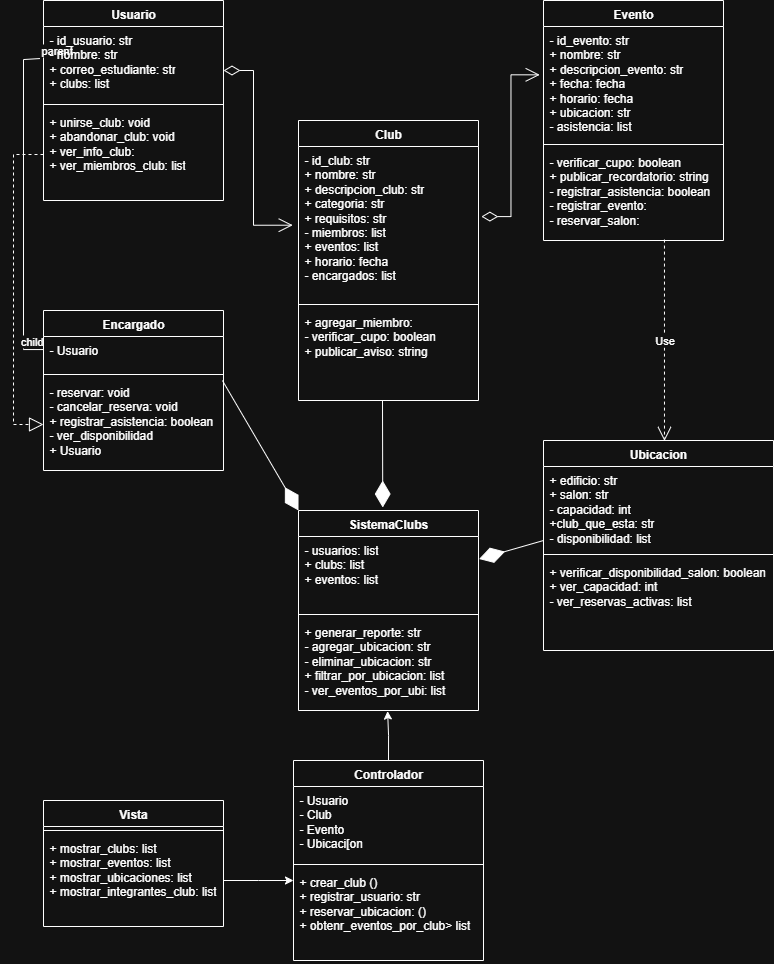

The diagram above was exported from draw.io. Its source (the exported page's mxGraphModel, read from the mxfile embedded in the PNG):
<mxGraphModel dx="538" dy="722" grid="1" gridSize="10" guides="1" tooltips="1" connect="1" arrows="1" fold="1" page="1" pageScale="1" pageWidth="850" pageHeight="1100" math="0" shadow="0">
  <root>
    <mxCell id="0" />
    <mxCell id="1" parent="0" />
    <mxCell id="KpoeErT1Gl_LM7aSX340-1" value="Usuario" style="swimlane;fontStyle=1;align=center;verticalAlign=top;childLayout=stackLayout;horizontal=1;startSize=26;horizontalStack=0;resizeParent=1;resizeParentMax=0;resizeLast=0;collapsible=1;marginBottom=0;whiteSpace=wrap;html=1;" parent="1" vertex="1">
      <mxGeometry x="80" y="120" width="180" height="200" as="geometry" />
    </mxCell>
    <mxCell id="KpoeErT1Gl_LM7aSX340-37" value="" style="endArrow=none;html=1;edgeStyle=orthogonalEdgeStyle;rounded=0;exitX=-0.025;exitY=0.433;exitDx=0;exitDy=0;exitPerimeter=0;entryX=-0.005;entryY=0.384;entryDx=0;entryDy=0;entryPerimeter=0;" parent="KpoeErT1Gl_LM7aSX340-1" edge="1">
      <mxGeometry relative="1" as="geometry">
        <mxPoint x="-3.600000000000108" y="58.04200000000003" as="sourcePoint" />
        <mxPoint x="-8.526512829121202e-14" y="349.05600000000004" as="targetPoint" />
        <Array as="points">
          <mxPoint x="-20" y="59" />
          <mxPoint x="-20" y="349" />
        </Array>
      </mxGeometry>
    </mxCell>
    <mxCell id="KpoeErT1Gl_LM7aSX340-38" value="parent" style="edgeLabel;resizable=0;html=1;align=left;verticalAlign=bottom;" parent="KpoeErT1Gl_LM7aSX340-37" connectable="0" vertex="1">
      <mxGeometry x="-1" relative="1" as="geometry" />
    </mxCell>
    <mxCell id="KpoeErT1Gl_LM7aSX340-39" value="child" style="edgeLabel;resizable=0;html=1;align=right;verticalAlign=bottom;" parent="KpoeErT1Gl_LM7aSX340-37" connectable="0" vertex="1">
      <mxGeometry x="1" relative="1" as="geometry" />
    </mxCell>
    <mxCell id="KpoeErT1Gl_LM7aSX340-2" value="- id_usuario: str&lt;div&gt;- nombre: str&lt;/div&gt;&lt;div&gt;+ correo_estudiante: str&lt;/div&gt;&lt;div&gt;+ clubs: list&lt;/div&gt;" style="text;strokeColor=none;fillColor=none;align=left;verticalAlign=top;spacingLeft=4;spacingRight=4;overflow=hidden;rotatable=0;points=[[0,0.5],[1,0.5]];portConstraint=eastwest;whiteSpace=wrap;html=1;" parent="KpoeErT1Gl_LM7aSX340-1" vertex="1">
      <mxGeometry y="26" width="180" height="74" as="geometry" />
    </mxCell>
    <mxCell id="KpoeErT1Gl_LM7aSX340-3" value="" style="line;strokeWidth=1;fillColor=none;align=left;verticalAlign=middle;spacingTop=-1;spacingLeft=3;spacingRight=3;rotatable=0;labelPosition=right;points=[];portConstraint=eastwest;strokeColor=inherit;" parent="KpoeErT1Gl_LM7aSX340-1" vertex="1">
      <mxGeometry y="100" width="180" height="8" as="geometry" />
    </mxCell>
    <mxCell id="KpoeErT1Gl_LM7aSX340-4" value="+ unirse_club: void&lt;div&gt;+ abandonar_club: void&lt;/div&gt;&lt;div&gt;+ ver_info_club:&amp;nbsp;&lt;/div&gt;&lt;div&gt;+ ver_miembros_club: list&lt;/div&gt;&lt;div&gt;&lt;br&gt;&lt;/div&gt;" style="text;strokeColor=none;fillColor=none;align=left;verticalAlign=top;spacingLeft=4;spacingRight=4;overflow=hidden;rotatable=0;points=[[0,0.5],[1,0.5]];portConstraint=eastwest;whiteSpace=wrap;html=1;" parent="KpoeErT1Gl_LM7aSX340-1" vertex="1">
      <mxGeometry y="108" width="180" height="92" as="geometry" />
    </mxCell>
    <mxCell id="KpoeErT1Gl_LM7aSX340-10" value="Club" style="swimlane;fontStyle=1;align=center;verticalAlign=top;childLayout=stackLayout;horizontal=1;startSize=26;horizontalStack=0;resizeParent=1;resizeParentMax=0;resizeLast=0;collapsible=1;marginBottom=0;whiteSpace=wrap;html=1;" parent="1" vertex="1">
      <mxGeometry x="335" y="240" width="180" height="280" as="geometry" />
    </mxCell>
    <mxCell id="KpoeErT1Gl_LM7aSX340-11" value="- id_club: str&lt;div&gt;+ nombre: str&lt;/div&gt;&lt;div&gt;+ descripcion_club: str&lt;/div&gt;&lt;div&gt;+ categoria: str&lt;/div&gt;&lt;div&gt;+ requisitos: str&lt;br&gt;- miembros: list&lt;/div&gt;&lt;div&gt;+ eventos: list&lt;/div&gt;&lt;div&gt;+ horario: fecha&lt;/div&gt;&lt;div&gt;- encargados: list&lt;/div&gt;" style="text;strokeColor=none;fillColor=none;align=left;verticalAlign=top;spacingLeft=4;spacingRight=4;overflow=hidden;rotatable=0;points=[[0,0.5],[1,0.5]];portConstraint=eastwest;whiteSpace=wrap;html=1;" parent="KpoeErT1Gl_LM7aSX340-10" vertex="1">
      <mxGeometry y="26" width="180" height="154" as="geometry" />
    </mxCell>
    <mxCell id="KpoeErT1Gl_LM7aSX340-12" value="" style="line;strokeWidth=1;fillColor=none;align=left;verticalAlign=middle;spacingTop=-1;spacingLeft=3;spacingRight=3;rotatable=0;labelPosition=right;points=[];portConstraint=eastwest;strokeColor=inherit;" parent="KpoeErT1Gl_LM7aSX340-10" vertex="1">
      <mxGeometry y="180" width="180" height="8" as="geometry" />
    </mxCell>
    <mxCell id="KpoeErT1Gl_LM7aSX340-13" value="+ agregar_miembro:&amp;nbsp;&lt;div&gt;- verificar_cupo: boolean&lt;br&gt;+ publicar_aviso: string&lt;/div&gt;" style="text;strokeColor=none;fillColor=none;align=left;verticalAlign=top;spacingLeft=4;spacingRight=4;overflow=hidden;rotatable=0;points=[[0,0.5],[1,0.5]];portConstraint=eastwest;whiteSpace=wrap;html=1;" parent="KpoeErT1Gl_LM7aSX340-10" vertex="1">
      <mxGeometry y="188" width="180" height="92" as="geometry" />
    </mxCell>
    <mxCell id="KpoeErT1Gl_LM7aSX340-14" value="Evento" style="swimlane;fontStyle=1;align=center;verticalAlign=top;childLayout=stackLayout;horizontal=1;startSize=26;horizontalStack=0;resizeParent=1;resizeParentMax=0;resizeLast=0;collapsible=1;marginBottom=0;whiteSpace=wrap;html=1;" parent="1" vertex="1">
      <mxGeometry x="580" y="120" width="180" height="240" as="geometry" />
    </mxCell>
    <mxCell id="KpoeErT1Gl_LM7aSX340-15" value="- id_evento: str&lt;div&gt;+ nombre: str&lt;/div&gt;&lt;div&gt;+ descripcion_evento: str&lt;/div&gt;&lt;div&gt;+ fecha: fecha&amp;nbsp;&lt;/div&gt;&lt;div&gt;+ horario: fecha&lt;/div&gt;&lt;div&gt;+ ubicacion: str&lt;/div&gt;&lt;div&gt;- asistencia: list&lt;/div&gt;" style="text;strokeColor=none;fillColor=none;align=left;verticalAlign=top;spacingLeft=4;spacingRight=4;overflow=hidden;rotatable=0;points=[[0,0.5],[1,0.5]];portConstraint=eastwest;whiteSpace=wrap;html=1;" parent="KpoeErT1Gl_LM7aSX340-14" vertex="1">
      <mxGeometry y="26" width="180" height="114" as="geometry" />
    </mxCell>
    <mxCell id="KpoeErT1Gl_LM7aSX340-16" value="" style="line;strokeWidth=1;fillColor=none;align=left;verticalAlign=middle;spacingTop=-1;spacingLeft=3;spacingRight=3;rotatable=0;labelPosition=right;points=[];portConstraint=eastwest;strokeColor=inherit;" parent="KpoeErT1Gl_LM7aSX340-14" vertex="1">
      <mxGeometry y="140" width="180" height="8" as="geometry" />
    </mxCell>
    <mxCell id="KpoeErT1Gl_LM7aSX340-17" value="&lt;div&gt;- verificar_cupo: boolean&lt;br&gt;+ publicar_recordatorio: string&lt;/div&gt;&lt;div&gt;- registrar_asistencia: boolean&lt;/div&gt;&lt;div&gt;- registrar_evento:&lt;/div&gt;&lt;div&gt;- reservar_salon:&amp;nbsp;&lt;/div&gt;" style="text;strokeColor=none;fillColor=none;align=left;verticalAlign=top;spacingLeft=4;spacingRight=4;overflow=hidden;rotatable=0;points=[[0,0.5],[1,0.5]];portConstraint=eastwest;whiteSpace=wrap;html=1;" parent="KpoeErT1Gl_LM7aSX340-14" vertex="1">
      <mxGeometry y="148" width="180" height="92" as="geometry" />
    </mxCell>
    <mxCell id="KpoeErT1Gl_LM7aSX340-25" value="Ubicacion" style="swimlane;fontStyle=1;align=center;verticalAlign=top;childLayout=stackLayout;horizontal=1;startSize=26;horizontalStack=0;resizeParent=1;resizeParentMax=0;resizeLast=0;collapsible=1;marginBottom=0;whiteSpace=wrap;html=1;" parent="1" vertex="1">
      <mxGeometry x="580" y="560" width="230" height="210" as="geometry" />
    </mxCell>
    <mxCell id="KpoeErT1Gl_LM7aSX340-26" value="+ edificio: str&lt;div&gt;+ salon: str&lt;/div&gt;&lt;div&gt;- capacidad: int&lt;/div&gt;&lt;div&gt;+club_que_esta: str&lt;/div&gt;&lt;div&gt;- disponibilidad: list&lt;/div&gt;" style="text;strokeColor=none;fillColor=none;align=left;verticalAlign=top;spacingLeft=4;spacingRight=4;overflow=hidden;rotatable=0;points=[[0,0.5],[1,0.5]];portConstraint=eastwest;whiteSpace=wrap;html=1;" parent="KpoeErT1Gl_LM7aSX340-25" vertex="1">
      <mxGeometry y="26" width="230" height="84" as="geometry" />
    </mxCell>
    <mxCell id="KpoeErT1Gl_LM7aSX340-27" value="" style="line;strokeWidth=1;fillColor=none;align=left;verticalAlign=middle;spacingTop=-1;spacingLeft=3;spacingRight=3;rotatable=0;labelPosition=right;points=[];portConstraint=eastwest;strokeColor=inherit;" parent="KpoeErT1Gl_LM7aSX340-25" vertex="1">
      <mxGeometry y="110" width="230" height="8" as="geometry" />
    </mxCell>
    <mxCell id="KpoeErT1Gl_LM7aSX340-28" value="+ verificar_disponibilidad_salon: boolean&lt;div&gt;+ ver_capacidad: int&lt;/div&gt;&lt;div&gt;- ver_reservas_activas: list&lt;/div&gt;" style="text;strokeColor=none;fillColor=none;align=left;verticalAlign=top;spacingLeft=4;spacingRight=4;overflow=hidden;rotatable=0;points=[[0,0.5],[1,0.5]];portConstraint=eastwest;whiteSpace=wrap;html=1;" parent="KpoeErT1Gl_LM7aSX340-25" vertex="1">
      <mxGeometry y="118" width="230" height="92" as="geometry" />
    </mxCell>
    <mxCell id="KpoeErT1Gl_LM7aSX340-29" value="Encargado" style="swimlane;fontStyle=1;align=center;verticalAlign=top;childLayout=stackLayout;horizontal=1;startSize=26;horizontalStack=0;resizeParent=1;resizeParentMax=0;resizeLast=0;collapsible=1;marginBottom=0;whiteSpace=wrap;html=1;" parent="1" vertex="1">
      <mxGeometry x="80" y="430" width="180" height="160" as="geometry" />
    </mxCell>
    <mxCell id="KpoeErT1Gl_LM7aSX340-30" value="- Usuario&lt;div&gt;&lt;br&gt;&lt;/div&gt;" style="text;strokeColor=none;fillColor=none;align=left;verticalAlign=top;spacingLeft=4;spacingRight=4;overflow=hidden;rotatable=0;points=[[0,0.5],[1,0.5]];portConstraint=eastwest;whiteSpace=wrap;html=1;" parent="KpoeErT1Gl_LM7aSX340-29" vertex="1">
      <mxGeometry y="26" width="180" height="34" as="geometry" />
    </mxCell>
    <mxCell id="KpoeErT1Gl_LM7aSX340-31" value="" style="line;strokeWidth=1;fillColor=none;align=left;verticalAlign=middle;spacingTop=-1;spacingLeft=3;spacingRight=3;rotatable=0;labelPosition=right;points=[];portConstraint=eastwest;strokeColor=inherit;" parent="KpoeErT1Gl_LM7aSX340-29" vertex="1">
      <mxGeometry y="60" width="180" height="8" as="geometry" />
    </mxCell>
    <mxCell id="KpoeErT1Gl_LM7aSX340-32" value="- reservar: void&lt;div&gt;- cancelar_reserva: void&lt;/div&gt;&lt;div&gt;&lt;span style=&quot;background-color: transparent; color: light-dark(rgb(0, 0, 0), rgb(255, 255, 255));&quot;&gt;+ registrar_asistencia: boolean&lt;br&gt;- ver_disponibilidad&lt;/span&gt;&lt;/div&gt;&lt;div&gt;+ Usuario&lt;/div&gt;" style="text;strokeColor=none;fillColor=none;align=left;verticalAlign=top;spacingLeft=4;spacingRight=4;overflow=hidden;rotatable=0;points=[[0,0.5],[1,0.5]];portConstraint=eastwest;whiteSpace=wrap;html=1;" parent="KpoeErT1Gl_LM7aSX340-29" vertex="1">
      <mxGeometry y="68" width="180" height="92" as="geometry" />
    </mxCell>
    <mxCell id="KpoeErT1Gl_LM7aSX340-33" value="SistemaClubs" style="swimlane;fontStyle=1;align=center;verticalAlign=top;childLayout=stackLayout;horizontal=1;startSize=26;horizontalStack=0;resizeParent=1;resizeParentMax=0;resizeLast=0;collapsible=1;marginBottom=0;whiteSpace=wrap;html=1;" parent="1" vertex="1">
      <mxGeometry x="335" y="630" width="180" height="200" as="geometry" />
    </mxCell>
    <mxCell id="KpoeErT1Gl_LM7aSX340-34" value="- usuarios: list&lt;div&gt;+ clubs: list&lt;/div&gt;&lt;div&gt;+ eventos: list&lt;br&gt;&lt;br&gt;&lt;/div&gt;" style="text;strokeColor=none;fillColor=none;align=left;verticalAlign=top;spacingLeft=4;spacingRight=4;overflow=hidden;rotatable=0;points=[[0,0.5],[1,0.5]];portConstraint=eastwest;whiteSpace=wrap;html=1;" parent="KpoeErT1Gl_LM7aSX340-33" vertex="1">
      <mxGeometry y="26" width="180" height="74" as="geometry" />
    </mxCell>
    <mxCell id="KpoeErT1Gl_LM7aSX340-35" value="" style="line;strokeWidth=1;fillColor=none;align=left;verticalAlign=middle;spacingTop=-1;spacingLeft=3;spacingRight=3;rotatable=0;labelPosition=right;points=[];portConstraint=eastwest;strokeColor=inherit;" parent="KpoeErT1Gl_LM7aSX340-33" vertex="1">
      <mxGeometry y="100" width="180" height="8" as="geometry" />
    </mxCell>
    <mxCell id="KpoeErT1Gl_LM7aSX340-36" value="+ generar_reporte: str&lt;div&gt;- agregar_ubicacion: str&lt;/div&gt;&lt;div&gt;- eliminar_ubicacion: str&lt;/div&gt;&lt;div&gt;+ filtrar_por_ubicacion: list&amp;nbsp;&lt;/div&gt;&lt;div&gt;- ver_eventos_por_ubi: list&lt;/div&gt;" style="text;strokeColor=none;fillColor=none;align=left;verticalAlign=top;spacingLeft=4;spacingRight=4;overflow=hidden;rotatable=0;points=[[0,0.5],[1,0.5]];portConstraint=eastwest;whiteSpace=wrap;html=1;" parent="KpoeErT1Gl_LM7aSX340-33" vertex="1">
      <mxGeometry y="108" width="180" height="92" as="geometry" />
    </mxCell>
    <mxCell id="KpoeErT1Gl_LM7aSX340-40" value="" style="endArrow=block;dashed=1;endFill=0;endSize=12;html=1;rounded=0;exitX=0;exitY=0.5;exitDx=0;exitDy=0;entryX=0;entryY=0.5;entryDx=0;entryDy=0;" parent="1" source="KpoeErT1Gl_LM7aSX340-4" target="KpoeErT1Gl_LM7aSX340-32" edge="1">
      <mxGeometry width="160" relative="1" as="geometry">
        <mxPoint x="130" y="360" as="sourcePoint" />
        <mxPoint x="290" y="360" as="targetPoint" />
        <Array as="points">
          <mxPoint x="50" y="274" />
          <mxPoint x="50" y="400" />
          <mxPoint x="50" y="544" />
        </Array>
      </mxGeometry>
    </mxCell>
    <mxCell id="KpoeErT1Gl_LM7aSX340-41" value="" style="endArrow=open;html=1;endSize=12;startArrow=diamondThin;startSize=14;startFill=0;edgeStyle=orthogonalEdgeStyle;align=left;verticalAlign=bottom;rounded=0;entryX=-0.032;entryY=0.511;entryDx=0;entryDy=0;entryPerimeter=0;" parent="1" target="KpoeErT1Gl_LM7aSX340-11" edge="1">
      <mxGeometry x="-1" y="3" relative="1" as="geometry">
        <mxPoint x="260" y="190" as="sourcePoint" />
        <mxPoint x="420" y="190" as="targetPoint" />
        <Array as="points">
          <mxPoint x="290" y="190" />
          <mxPoint x="290" y="345" />
        </Array>
      </mxGeometry>
    </mxCell>
    <mxCell id="KpoeErT1Gl_LM7aSX340-42" value="" style="endArrow=open;html=1;endSize=12;startArrow=diamondThin;startSize=14;startFill=0;edgeStyle=orthogonalEdgeStyle;align=left;verticalAlign=bottom;rounded=0;exitX=1.016;exitY=0.455;exitDx=0;exitDy=0;exitPerimeter=0;entryX=-0.021;entryY=0.424;entryDx=0;entryDy=0;entryPerimeter=0;" parent="1" source="KpoeErT1Gl_LM7aSX340-11" target="KpoeErT1Gl_LM7aSX340-15" edge="1">
      <mxGeometry x="-1" y="3" relative="1" as="geometry">
        <mxPoint x="510" y="310" as="sourcePoint" />
        <mxPoint x="670" y="310" as="targetPoint" />
      </mxGeometry>
    </mxCell>
    <mxCell id="KpoeErT1Gl_LM7aSX340-47" value="Use" style="endArrow=open;endSize=12;dashed=1;html=1;rounded=0;exitX=0.672;exitY=0.99;exitDx=0;exitDy=0;exitPerimeter=0;entryX=0.526;entryY=0.002;entryDx=0;entryDy=0;entryPerimeter=0;" parent="1" source="KpoeErT1Gl_LM7aSX340-17" target="KpoeErT1Gl_LM7aSX340-25" edge="1">
      <mxGeometry width="160" relative="1" as="geometry">
        <mxPoint x="580" y="390" as="sourcePoint" />
        <mxPoint x="740" y="390" as="targetPoint" />
      </mxGeometry>
    </mxCell>
    <mxCell id="KpoeErT1Gl_LM7aSX340-48" value="" style="endArrow=diamondThin;endFill=1;endSize=24;html=1;rounded=0;exitX=0.994;exitY=0.022;exitDx=0;exitDy=0;entryX=0;entryY=0;entryDx=0;entryDy=0;exitPerimeter=0;" parent="1" source="KpoeErT1Gl_LM7aSX340-32" target="KpoeErT1Gl_LM7aSX340-33" edge="1">
      <mxGeometry width="160" relative="1" as="geometry">
        <mxPoint x="300" y="510" as="sourcePoint" />
        <mxPoint x="460" y="510" as="targetPoint" />
        <Array as="points" />
      </mxGeometry>
    </mxCell>
    <mxCell id="KpoeErT1Gl_LM7aSX340-49" value="" style="endArrow=diamondThin;endFill=1;endSize=24;html=1;rounded=0;entryX=1.003;entryY=0.304;entryDx=0;entryDy=0;entryPerimeter=0;" parent="1" target="KpoeErT1Gl_LM7aSX340-34" edge="1">
      <mxGeometry width="160" relative="1" as="geometry">
        <mxPoint x="580" y="660" as="sourcePoint" />
        <mxPoint x="520" y="681" as="targetPoint" />
        <Array as="points" />
      </mxGeometry>
    </mxCell>
    <mxCell id="8BQ6uGS_b8UN9d_NxomZ-1" value="" style="endArrow=diamondThin;endFill=1;endSize=24;html=1;rounded=0;entryX=0.468;entryY=-0.015;entryDx=0;entryDy=0;entryPerimeter=0;" edge="1" parent="1" target="KpoeErT1Gl_LM7aSX340-33">
      <mxGeometry width="160" relative="1" as="geometry">
        <mxPoint x="419" y="520" as="sourcePoint" />
        <mxPoint x="386" y="710" as="targetPoint" />
        <Array as="points" />
      </mxGeometry>
    </mxCell>
    <mxCell id="8BQ6uGS_b8UN9d_NxomZ-2" value="Vista" style="swimlane;fontStyle=1;align=center;verticalAlign=top;childLayout=stackLayout;horizontal=1;startSize=26;horizontalStack=0;resizeParent=1;resizeParentMax=0;resizeLast=0;collapsible=1;marginBottom=0;whiteSpace=wrap;html=1;" vertex="1" parent="1">
      <mxGeometry x="80" y="920" width="180" height="126" as="geometry" />
    </mxCell>
    <mxCell id="8BQ6uGS_b8UN9d_NxomZ-4" value="" style="line;strokeWidth=1;fillColor=none;align=left;verticalAlign=middle;spacingTop=-1;spacingLeft=3;spacingRight=3;rotatable=0;labelPosition=right;points=[];portConstraint=eastwest;strokeColor=inherit;" vertex="1" parent="8BQ6uGS_b8UN9d_NxomZ-2">
      <mxGeometry y="26" width="180" height="8" as="geometry" />
    </mxCell>
    <mxCell id="8BQ6uGS_b8UN9d_NxomZ-5" value="+ mostrar_clubs: list&lt;div&gt;+ mostrar_eventos: list&lt;/div&gt;&lt;div&gt;+ mostrar_ubicaciones: list&lt;/div&gt;&lt;div&gt;+ mostrar_integrantes_club: list&lt;/div&gt;" style="text;strokeColor=none;fillColor=none;align=left;verticalAlign=top;spacingLeft=4;spacingRight=4;overflow=hidden;rotatable=0;points=[[0,0.5],[1,0.5]];portConstraint=eastwest;whiteSpace=wrap;html=1;" vertex="1" parent="8BQ6uGS_b8UN9d_NxomZ-2">
      <mxGeometry y="34" width="180" height="92" as="geometry" />
    </mxCell>
    <mxCell id="8BQ6uGS_b8UN9d_NxomZ-6" value="Controlador" style="swimlane;fontStyle=1;align=center;verticalAlign=top;childLayout=stackLayout;horizontal=1;startSize=26;horizontalStack=0;resizeParent=1;resizeParentMax=0;resizeLast=0;collapsible=1;marginBottom=0;whiteSpace=wrap;html=1;" vertex="1" parent="1">
      <mxGeometry x="330" y="880" width="190" height="200" as="geometry" />
    </mxCell>
    <mxCell id="8BQ6uGS_b8UN9d_NxomZ-7" value="- Usuario&lt;div&gt;- Club&lt;/div&gt;&lt;div&gt;- Evento&lt;/div&gt;&lt;div&gt;- Ubicaci[on&lt;/div&gt;" style="text;strokeColor=none;fillColor=none;align=left;verticalAlign=top;spacingLeft=4;spacingRight=4;overflow=hidden;rotatable=0;points=[[0,0.5],[1,0.5]];portConstraint=eastwest;whiteSpace=wrap;html=1;" vertex="1" parent="8BQ6uGS_b8UN9d_NxomZ-6">
      <mxGeometry y="26" width="190" height="74" as="geometry" />
    </mxCell>
    <mxCell id="8BQ6uGS_b8UN9d_NxomZ-8" value="" style="line;strokeWidth=1;fillColor=none;align=left;verticalAlign=middle;spacingTop=-1;spacingLeft=3;spacingRight=3;rotatable=0;labelPosition=right;points=[];portConstraint=eastwest;strokeColor=inherit;" vertex="1" parent="8BQ6uGS_b8UN9d_NxomZ-6">
      <mxGeometry y="100" width="190" height="8" as="geometry" />
    </mxCell>
    <mxCell id="8BQ6uGS_b8UN9d_NxomZ-9" value="+ crear_club ()&lt;div&gt;+ registrar_usuario: str&lt;/div&gt;&lt;div&gt;+ reservar_ubicacion: ()&lt;/div&gt;&lt;div&gt;+ obtenr_eventos_por_club&amp;gt; list&lt;/div&gt;" style="text;strokeColor=none;fillColor=none;align=left;verticalAlign=top;spacingLeft=4;spacingRight=4;overflow=hidden;rotatable=0;points=[[0,0.5],[1,0.5]];portConstraint=eastwest;whiteSpace=wrap;html=1;" vertex="1" parent="8BQ6uGS_b8UN9d_NxomZ-6">
      <mxGeometry y="108" width="190" height="92" as="geometry" />
    </mxCell>
    <mxCell id="8BQ6uGS_b8UN9d_NxomZ-13" style="edgeStyle=orthogonalEdgeStyle;rounded=0;orthogonalLoop=1;jettySize=auto;html=1;exitX=1;exitY=0.5;exitDx=0;exitDy=0;" edge="1" parent="1" source="8BQ6uGS_b8UN9d_NxomZ-5">
      <mxGeometry relative="1" as="geometry">
        <mxPoint x="330" y="1000" as="targetPoint" />
      </mxGeometry>
    </mxCell>
    <mxCell id="8BQ6uGS_b8UN9d_NxomZ-14" style="edgeStyle=orthogonalEdgeStyle;rounded=0;orthogonalLoop=1;jettySize=auto;html=1;exitX=0.5;exitY=0;exitDx=0;exitDy=0;entryX=0.495;entryY=1.006;entryDx=0;entryDy=0;entryPerimeter=0;" edge="1" parent="1" source="8BQ6uGS_b8UN9d_NxomZ-6" target="KpoeErT1Gl_LM7aSX340-36">
      <mxGeometry relative="1" as="geometry" />
    </mxCell>
  </root>
</mxGraphModel>